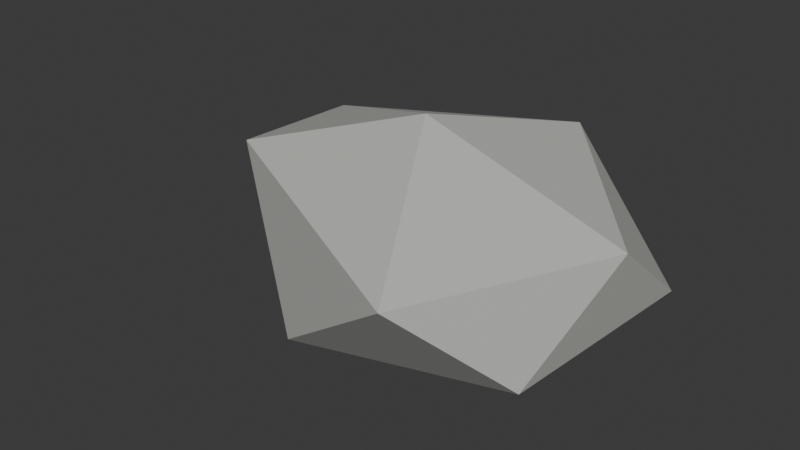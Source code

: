 # Source: Rock_A.blend  (saved by Blender 5.2.45; exported with 4.5.12 LTS)
import bpy
from mathutils import Matrix  # noqa: F401  (used for matrix-valued properties, if any)

bpy.ops.wm.read_factory_settings(use_empty=True)
scene = bpy.context.scene
scene.name = 'Scene'

# ---- collections
col_collection = bpy.data.collections.new('Collection'); scene.collection.children.link(col_collection)

# ---- materials (node trees are filled in below, after node groups)
mat_m_stone = bpy.data.materials.new('M_Stone')
mat_m_stone.diffuse_color = (0.55, 0.55, 0.52, 1.0)

# ---- material node trees
mat_m_stone.use_nodes = True; mat_m_stone.node_tree.nodes.clear()
_N = mat_m_stone.node_tree.nodes; _L = mat_m_stone.node_tree.links
n0 = _N.new('ShaderNodeBsdfPrincipled'); n0.name = 'Principled BSDF'; n0.location = (-200, 100)
n0.inputs[0].default_value = (0.55, 0.55, 0.52, 1.0)
n0.inputs[10].default_value = 0.005
n1 = _N.new('ShaderNodeOutputMaterial'); n1.name = 'Material Output'; n1.location = (200, 100)
_L.new(n0.outputs[0], n1.inputs[0])
n1.is_active_output = True

# ---- world
world_world = bpy.data.worlds.new('World'); scene.world = world_world
world_world.use_nodes = True; world_world.node_tree.nodes.clear()
_N = world_world.node_tree.nodes; _L = world_world.node_tree.links
n0 = _N.new('ShaderNodeOutputWorld'); n0.name = 'World Output'; n0.location = (200, 100)
n1 = _N.new('ShaderNodeBackground'); n1.name = 'Background'; n1.location = (-200, 100)
n1.inputs[0].default_value = (0.05088, 0.05088, 0.05088, 1.0)
_L.new(n1.outputs[0], n0.inputs[0])
n0.is_active_output = True
world_world.color = (0.05088, 0.05088, 0.05088)
world_world.sun_shadow_jitter_overblur = 0.0

# ---- meshes
me_rock_a_mesh = bpy.data.meshes.new('Rock_A_Mesh')
me_rock_a_mesh.from_pydata([(-0.08044, 0.07644, -0.09688), (0.4635, -0.2902, 0.06754), (-0.1643, -0.4043, 0.01278), (-0.7433, 0.07387, 0.06497), (-0.1399, 0.3583, 0.06691), (0.5661, 0.2295, 0.1439), (0.2859, -0.5711, 0.3466), (-0.5083, -0.1925, 0.4014), (-0.5797, 0.272, 0.3472), (0.1364, 0.4542, 0.419), (0.5808, -0.05921, 0.3764), (-0.008887, -0.04625, 0.5588)], [], [(0, 1, 2), (1, 0, 5), (0, 2, 3), (0, 3, 4), (0, 4, 5), (1, 5, 10), (2, 1, 6), (3, 2, 7), (4, 3, 8), (5, 4, 9), (1, 10, 6), (2, 6, 7), (3, 7, 8), (4, 8, 9), (5, 9, 10), (6, 10, 11), (7, 6, 11), (8, 7, 11), (9, 8, 11), (10, 9, 11)])
_uv = me_rock_a_mesh.uv_layers.new(name='UVMap')
_uv.uv.foreach_set('vector', [0.1818, 0.0, 0.2727, 0.1575, 0.09091, 0.1575, 0.2727, 0.1575, 0.3636, 0.0, 0.4545, 0.1575, 0.9091, 0.0, 1.0, 0.1575, 0.8182, 0.1575, 0.7273, 0.0, 0.8182, 0.1575, 0.6364, 0.1575, 0.5455, 0.0, 0.6364, 0.1575, 0.4545, 0.1575, 0.2727, 0.1575, 0.4545, 0.1575, 0.3636, 0.3149, 0.09091, 0.1575, 0.2727, 0.1575, 0.1818, 0.3149, 0.8182, 0.1575, 1.0, 0.1575, 0.9091, 0.3149, 0.6364, 0.1575, 0.8182, 0.1575, 0.7273, 0.3149, 0.4545, 0.1575, 0.6364, 0.1575, 0.5455, 0.3149, 0.2727, 0.1575, 0.3636, 0.3149, 0.1818, 0.3149, 0.09091, 0.1575, 0.1818, 0.3149, 0.0, 0.3149, 0.8182, 0.1575, 0.9091, 0.3149, 0.7273, 0.3149, 0.6364, 0.1575, 0.7273, 0.3149, 0.5455, 0.3149, 0.4545, 0.1575, 0.5455, 0.3149, 0.3636, 0.3149, 0.1818, 0.3149, 0.3636, 0.3149, 0.2727, 0.4724, 0.0, 0.3149, 0.1818, 0.3149, 0.09091, 0.4724, 0.7273, 0.3149, 0.9091, 0.3149, 0.8182, 0.4724, 0.5455, 0.3149, 0.7273, 0.3149, 0.6364, 0.4724, 0.3636, 0.3149, 0.5455, 0.3149, 0.4545, 0.4724])
me_rock_a_mesh.materials.append(mat_m_stone)
me_rock_a_mesh.update()

# ---- objects
ob_rock_a_mesh = bpy.data.objects.new('Rock_A_Mesh', me_rock_a_mesh)

# ---- transforms, parenting, visibility, modifiers, constraints
ob_rock_a_mesh.location = (0.0, 0.0, 0.0)

# ---- collection membership
col_collection.objects.link(ob_rock_a_mesh)

# ---- scene / render settings (as saved in the file)
scene.frame_start = 1; scene.frame_end = 250; scene.frame_set(1)
scene.render.engine = 'BLENDER_EEVEE_NEXT'
scene.render.bake_bias = 0.0
scene.render.bake_samples = 0
scene.render.compositor_device = 'GPU'
scene.eevee.use_volume_custom_range = False
scene.eevee.fast_gi_thickness_near = 0.1
scene.eevee.fast_gi_thickness_far = 0.0
scene.eevee.ray_tracing_options.screen_trace_thickness = 0.1
bpy.context.view_layer.update()

# ---- added for rendering (the .blend has no active camera and no usable light): camera, sun
cam_auto = bpy.data.cameras.new('AutoCamera')
cam_auto.lens = 50.0
cam_auto.sensor_width = 36.0
cam_auto.clip_end = 1000.0
ob_auto_camera = bpy.data.objects.new('AutoCamera', cam_auto)
scene.collection.objects.link(ob_auto_camera)
ob_auto_camera.location = (1.58271, -2.05521, 1.56213)
ob_auto_camera.rotation_euler = (1.09748, -7.21219e-08, 0.694738)
scene.camera = ob_auto_camera
light_auto_sun = bpy.data.lights.new('AutoSun', 'SUN')
light_auto_sun.energy = 3.0
light_auto_sun.angle = 0.0523599
ob_auto_sun = bpy.data.objects.new('AutoSun', light_auto_sun)
scene.collection.objects.link(ob_auto_sun)
ob_auto_sun.rotation_euler = (0.872665, 0.174533, 0.523599)
bpy.context.view_layer.update()
